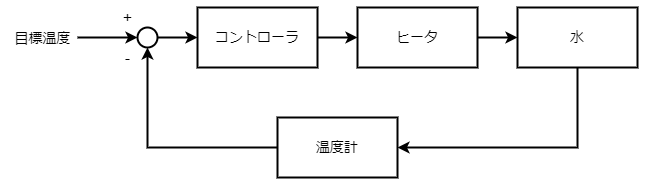

The diagram above was exported from draw.io. Its source (the exported page's mxGraphModel, read from the mxfile embedded in the PNG):
<mxGraphModel dx="843" dy="477" grid="1" gridSize="10" guides="1" tooltips="1" connect="1" arrows="1" fold="1" page="1" pageScale="1" pageWidth="1169" pageHeight="827" math="0" shadow="0">
  <root>
    <mxCell id="0" />
    <mxCell id="1" parent="0" />
    <mxCell id="2" style="edgeStyle=orthogonalEdgeStyle;rounded=0;orthogonalLoop=1;jettySize=auto;html=1;exitX=0.5;exitY=1;exitDx=0;exitDy=0;entryX=1;entryY=0.5;entryDx=0;entryDy=0;fontSize=14;strokeWidth=2;" edge="1" source="3" target="5" parent="1">
      <mxGeometry relative="1" as="geometry" />
    </mxCell>
    <mxCell id="3" value="水" style="rounded=0;whiteSpace=wrap;html=1;fontSize=14;fontFamily=Meiryo;strokeWidth=2;" vertex="1" parent="1">
      <mxGeometry x="640" y="180" width="120" height="60" as="geometry" />
    </mxCell>
    <mxCell id="4" style="edgeStyle=orthogonalEdgeStyle;rounded=0;orthogonalLoop=1;jettySize=auto;html=1;exitX=0;exitY=0.5;exitDx=0;exitDy=0;fontSize=14;strokeWidth=2;entryX=0.5;entryY=1;entryDx=0;entryDy=0;" edge="1" source="5" target="11" parent="1">
      <mxGeometry relative="1" as="geometry">
        <mxPoint x="180" y="260" as="targetPoint" />
      </mxGeometry>
    </mxCell>
    <mxCell id="5" value="温度計" style="rounded=0;whiteSpace=wrap;html=1;fontSize=14;fontFamily=Meiryo;strokeWidth=2;" vertex="1" parent="1">
      <mxGeometry x="400" y="290" width="120" height="60" as="geometry" />
    </mxCell>
    <mxCell id="6" style="edgeStyle=orthogonalEdgeStyle;rounded=0;orthogonalLoop=1;jettySize=auto;html=1;exitX=1;exitY=0.5;exitDx=0;exitDy=0;entryX=0;entryY=0.5;entryDx=0;entryDy=0;fontSize=14;strokeWidth=2;" edge="1" source="7" target="3" parent="1">
      <mxGeometry relative="1" as="geometry" />
    </mxCell>
    <mxCell id="7" value="ヒータ" style="rounded=0;whiteSpace=wrap;html=1;fontSize=14;fontFamily=Meiryo;strokeWidth=2;" vertex="1" parent="1">
      <mxGeometry x="480" y="180" width="120" height="60" as="geometry" />
    </mxCell>
    <mxCell id="8" style="edgeStyle=orthogonalEdgeStyle;rounded=0;orthogonalLoop=1;jettySize=auto;html=1;exitX=1;exitY=0.5;exitDx=0;exitDy=0;entryX=0;entryY=0.5;entryDx=0;entryDy=0;fontSize=14;strokeWidth=2;" edge="1" source="9" target="7" parent="1">
      <mxGeometry relative="1" as="geometry" />
    </mxCell>
    <mxCell id="9" value="コントローラ" style="rounded=0;whiteSpace=wrap;html=1;fontSize=14;fontFamily=Meiryo;strokeWidth=2;" vertex="1" parent="1">
      <mxGeometry x="320" y="180" width="120" height="60" as="geometry" />
    </mxCell>
    <mxCell id="10" style="edgeStyle=orthogonalEdgeStyle;rounded=0;orthogonalLoop=1;jettySize=auto;html=1;exitX=1;exitY=0.5;exitDx=0;exitDy=0;entryX=0;entryY=0.5;entryDx=0;entryDy=0;strokeWidth=2;fontSize=14;" edge="1" source="11" target="9" parent="1">
      <mxGeometry relative="1" as="geometry" />
    </mxCell>
    <mxCell id="11" value="" style="ellipse;whiteSpace=wrap;html=1;strokeWidth=2;fontSize=14;" vertex="1" parent="1">
      <mxGeometry x="260" y="200" width="20" height="20" as="geometry" />
    </mxCell>
    <mxCell id="12" style="edgeStyle=orthogonalEdgeStyle;rounded=0;orthogonalLoop=1;jettySize=auto;html=1;entryX=0;entryY=0.5;entryDx=0;entryDy=0;strokeWidth=2;fontSize=14;" edge="1" target="11" parent="1">
      <mxGeometry relative="1" as="geometry">
        <mxPoint x="200" y="210" as="sourcePoint" />
        <mxPoint x="330" y="220" as="targetPoint" />
      </mxGeometry>
    </mxCell>
    <mxCell id="13" value="目標温度" style="text;html=1;align=center;verticalAlign=middle;resizable=0;points=[];autosize=1;fontSize=14;" vertex="1" parent="1">
      <mxGeometry x="130" y="200" width="70" height="20" as="geometry" />
    </mxCell>
    <mxCell id="14" value="+" style="text;html=1;align=center;verticalAlign=middle;resizable=0;points=[];autosize=1;fontSize=16;" vertex="1" parent="1">
      <mxGeometry x="240" y="180" width="20" height="20" as="geometry" />
    </mxCell>
    <mxCell id="15" value="-" style="text;html=1;align=center;verticalAlign=middle;resizable=0;points=[];autosize=1;fontSize=16;" vertex="1" parent="1">
      <mxGeometry x="240" y="220" width="20" height="20" as="geometry" />
    </mxCell>
  </root>
</mxGraphModel>